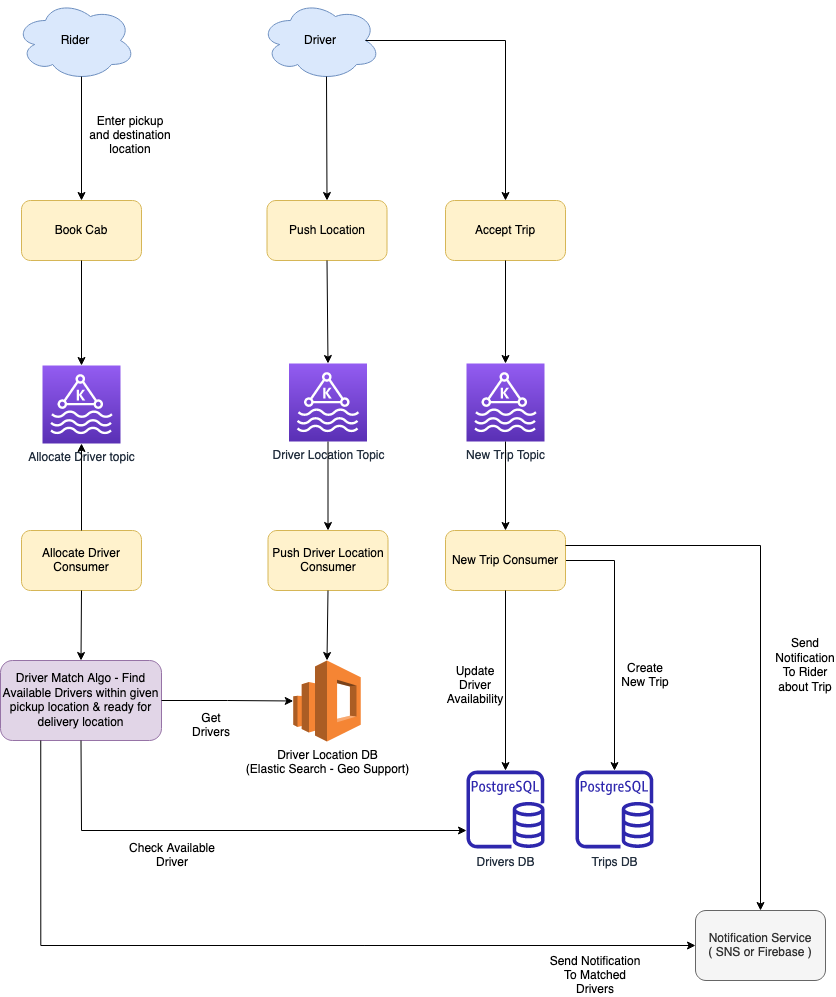

The diagram above was exported from draw.io. Its source (the exported page's mxGraphModel, read from the mxfile embedded in the PNG):
<mxGraphModel dx="946" dy="526" grid="1" gridSize="10" guides="1" tooltips="1" connect="1" arrows="1" fold="1" page="1" pageScale="1" pageWidth="850" pageHeight="1100" math="0" shadow="0">
  <root>
    <mxCell id="0" />
    <mxCell id="1" parent="0" />
    <mxCell id="frjB1W2SkOTdsVXl6TDt-1" value="Rider" style="ellipse;shape=cloud;whiteSpace=wrap;html=1;fillColor=#dae8fc;strokeColor=#6c8ebf;" parent="1" vertex="1">
      <mxGeometry x="180" y="80" width="120" height="80" as="geometry" />
    </mxCell>
    <mxCell id="frjB1W2SkOTdsVXl6TDt-2" value="Book Cab" style="rounded=1;whiteSpace=wrap;html=1;fillColor=#fff2cc;strokeColor=#d6b656;" parent="1" vertex="1">
      <mxGeometry x="186" y="280" width="120" height="60" as="geometry" />
    </mxCell>
    <mxCell id="frjB1W2SkOTdsVXl6TDt-3" value="" style="endArrow=classic;html=1;rounded=0;exitX=0.55;exitY=0.95;exitDx=0;exitDy=0;exitPerimeter=0;entryX=0.5;entryY=0;entryDx=0;entryDy=0;" parent="1" source="frjB1W2SkOTdsVXl6TDt-1" target="frjB1W2SkOTdsVXl6TDt-2" edge="1">
      <mxGeometry width="50" height="50" relative="1" as="geometry">
        <mxPoint x="400" y="300" as="sourcePoint" />
        <mxPoint x="450" y="250" as="targetPoint" />
      </mxGeometry>
    </mxCell>
    <mxCell id="frjB1W2SkOTdsVXl6TDt-4" value="Enter pickup and destination location" style="text;html=1;strokeColor=none;fillColor=none;align=center;verticalAlign=middle;whiteSpace=wrap;rounded=0;" parent="1" vertex="1">
      <mxGeometry x="250" y="190" width="90" height="50" as="geometry" />
    </mxCell>
    <mxCell id="frjB1W2SkOTdsVXl6TDt-5" value="Allocate Driver topic" style="sketch=0;points=[[0,0,0],[0.25,0,0],[0.5,0,0],[0.75,0,0],[1,0,0],[0,1,0],[0.25,1,0],[0.5,1,0],[0.75,1,0],[1,1,0],[0,0.25,0],[0,0.5,0],[0,0.75,0],[1,0.25,0],[1,0.5,0],[1,0.75,0]];outlineConnect=0;fontColor=#232F3E;gradientColor=#945DF2;gradientDirection=north;fillColor=#5A30B5;strokeColor=#ffffff;dashed=0;verticalLabelPosition=bottom;verticalAlign=top;align=center;html=1;fontSize=12;fontStyle=0;aspect=fixed;shape=mxgraph.aws4.resourceIcon;resIcon=mxgraph.aws4.managed_streaming_for_kafka;" parent="1" vertex="1">
      <mxGeometry x="207" y="445" width="78" height="78" as="geometry" />
    </mxCell>
    <mxCell id="frjB1W2SkOTdsVXl6TDt-6" value="" style="endArrow=classic;html=1;rounded=0;exitX=0.5;exitY=1;exitDx=0;exitDy=0;entryX=0.5;entryY=0;entryDx=0;entryDy=0;entryPerimeter=0;" parent="1" source="frjB1W2SkOTdsVXl6TDt-2" target="frjB1W2SkOTdsVXl6TDt-5" edge="1">
      <mxGeometry width="50" height="50" relative="1" as="geometry">
        <mxPoint x="400" y="390" as="sourcePoint" />
        <mxPoint x="450" y="340" as="targetPoint" />
      </mxGeometry>
    </mxCell>
    <mxCell id="frjB1W2SkOTdsVXl6TDt-7" value="Allocate Driver Consumer" style="rounded=1;whiteSpace=wrap;html=1;fillColor=#fff2cc;strokeColor=#d6b656;" parent="1" vertex="1">
      <mxGeometry x="186" y="610" width="120" height="60" as="geometry" />
    </mxCell>
    <mxCell id="frjB1W2SkOTdsVXl6TDt-8" value="Driver Location DB &lt;br&gt;(Elastic Search - Geo Support)" style="outlineConnect=0;dashed=0;verticalLabelPosition=bottom;verticalAlign=top;align=center;html=1;shape=mxgraph.aws3.elasticsearch_service;fillColor=#F58534;gradientColor=none;" parent="1" vertex="1">
      <mxGeometry x="457.75" y="740" width="67.5" height="81" as="geometry" />
    </mxCell>
    <mxCell id="frjB1W2SkOTdsVXl6TDt-10" value="" style="endArrow=classic;html=1;rounded=0;exitX=0.5;exitY=0;exitDx=0;exitDy=0;" parent="1" source="frjB1W2SkOTdsVXl6TDt-7" target="frjB1W2SkOTdsVXl6TDt-5" edge="1">
      <mxGeometry width="50" height="50" relative="1" as="geometry">
        <mxPoint x="400" y="680" as="sourcePoint" />
        <mxPoint x="450" y="630" as="targetPoint" />
      </mxGeometry>
    </mxCell>
    <mxCell id="frjB1W2SkOTdsVXl6TDt-11" value="Driver Match Algo - Find Available Drivers within given pickup location &amp;amp; ready for delivery location" style="rounded=1;whiteSpace=wrap;html=1;fillColor=#e1d5e7;strokeColor=#9673a6;" parent="1" vertex="1">
      <mxGeometry x="165" y="740" width="161" height="80" as="geometry" />
    </mxCell>
    <mxCell id="frjB1W2SkOTdsVXl6TDt-12" value="" style="endArrow=classic;html=1;rounded=0;exitX=0.5;exitY=1;exitDx=0;exitDy=0;entryX=0.5;entryY=0;entryDx=0;entryDy=0;" parent="1" source="frjB1W2SkOTdsVXl6TDt-7" target="frjB1W2SkOTdsVXl6TDt-11" edge="1">
      <mxGeometry width="50" height="50" relative="1" as="geometry">
        <mxPoint x="360" y="760" as="sourcePoint" />
        <mxPoint x="410" y="710" as="targetPoint" />
      </mxGeometry>
    </mxCell>
    <mxCell id="frjB1W2SkOTdsVXl6TDt-13" value="" style="endArrow=classic;html=1;rounded=0;exitX=1;exitY=0.5;exitDx=0;exitDy=0;edgeStyle=orthogonalEdgeStyle;entryX=0;entryY=0.5;entryDx=0;entryDy=0;entryPerimeter=0;" parent="1" source="frjB1W2SkOTdsVXl6TDt-11" target="frjB1W2SkOTdsVXl6TDt-8" edge="1">
      <mxGeometry width="50" height="50" relative="1" as="geometry">
        <mxPoint x="360" y="810" as="sourcePoint" />
        <mxPoint x="410" y="760" as="targetPoint" />
      </mxGeometry>
    </mxCell>
    <mxCell id="frjB1W2SkOTdsVXl6TDt-16" value="Driver" style="ellipse;shape=cloud;whiteSpace=wrap;html=1;fillColor=#dae8fc;strokeColor=#6c8ebf;" parent="1" vertex="1">
      <mxGeometry x="425" y="80" width="120" height="80" as="geometry" />
    </mxCell>
    <mxCell id="frjB1W2SkOTdsVXl6TDt-17" value="" style="endArrow=classic;html=1;rounded=0;exitX=0.55;exitY=0.95;exitDx=0;exitDy=0;exitPerimeter=0;entryX=0.5;entryY=0;entryDx=0;entryDy=0;" parent="1" source="frjB1W2SkOTdsVXl6TDt-16" target="frjB1W2SkOTdsVXl6TDt-18" edge="1">
      <mxGeometry width="50" height="50" relative="1" as="geometry">
        <mxPoint x="310" y="370" as="sourcePoint" />
        <mxPoint x="490" y="270" as="targetPoint" />
      </mxGeometry>
    </mxCell>
    <mxCell id="frjB1W2SkOTdsVXl6TDt-18" value="Push Location" style="rounded=1;whiteSpace=wrap;html=1;fillColor=#fff2cc;strokeColor=#d6b656;" parent="1" vertex="1">
      <mxGeometry x="431.5" y="280" width="120" height="60" as="geometry" />
    </mxCell>
    <mxCell id="frjB1W2SkOTdsVXl6TDt-19" value="Accept Trip" style="rounded=1;whiteSpace=wrap;html=1;fillColor=#fff2cc;strokeColor=#d6b656;" parent="1" vertex="1">
      <mxGeometry x="610" y="280" width="120" height="60" as="geometry" />
    </mxCell>
    <mxCell id="frjB1W2SkOTdsVXl6TDt-20" value="" style="endArrow=classic;html=1;rounded=0;exitX=0.875;exitY=0.5;exitDx=0;exitDy=0;exitPerimeter=0;entryX=0.5;entryY=0;entryDx=0;entryDy=0;edgeStyle=orthogonalEdgeStyle;" parent="1" source="frjB1W2SkOTdsVXl6TDt-16" target="frjB1W2SkOTdsVXl6TDt-19" edge="1">
      <mxGeometry width="50" height="50" relative="1" as="geometry">
        <mxPoint x="310" y="360" as="sourcePoint" />
        <mxPoint x="360" y="310" as="targetPoint" />
      </mxGeometry>
    </mxCell>
    <mxCell id="frjB1W2SkOTdsVXl6TDt-22" value="Driver Location Topic" style="sketch=0;points=[[0,0,0],[0.25,0,0],[0.5,0,0],[0.75,0,0],[1,0,0],[0,1,0],[0.25,1,0],[0.5,1,0],[0.75,1,0],[1,1,0],[0,0.25,0],[0,0.5,0],[0,0.75,0],[1,0.25,0],[1,0.5,0],[1,0.75,0]];outlineConnect=0;fontColor=#232F3E;gradientColor=#945DF2;gradientDirection=north;fillColor=#5A30B5;strokeColor=#ffffff;dashed=0;verticalLabelPosition=bottom;verticalAlign=top;align=center;html=1;fontSize=12;fontStyle=0;aspect=fixed;shape=mxgraph.aws4.resourceIcon;resIcon=mxgraph.aws4.managed_streaming_for_kafka;" parent="1" vertex="1">
      <mxGeometry x="453.5" y="443" width="78" height="78" as="geometry" />
    </mxCell>
    <mxCell id="frjB1W2SkOTdsVXl6TDt-23" value="" style="endArrow=classic;html=1;rounded=0;exitX=0.5;exitY=1;exitDx=0;exitDy=0;entryX=0.5;entryY=0;entryDx=0;entryDy=0;entryPerimeter=0;" parent="1" source="frjB1W2SkOTdsVXl6TDt-18" target="frjB1W2SkOTdsVXl6TDt-22" edge="1">
      <mxGeometry width="50" height="50" relative="1" as="geometry">
        <mxPoint x="310" y="550" as="sourcePoint" />
        <mxPoint x="360" y="500" as="targetPoint" />
      </mxGeometry>
    </mxCell>
    <mxCell id="frjB1W2SkOTdsVXl6TDt-25" value="Push Driver Location Consumer" style="rounded=1;whiteSpace=wrap;html=1;fillColor=#fff2cc;strokeColor=#d6b656;" parent="1" vertex="1">
      <mxGeometry x="432.5" y="610" width="120" height="60" as="geometry" />
    </mxCell>
    <mxCell id="frjB1W2SkOTdsVXl6TDt-26" value="" style="endArrow=classic;html=1;rounded=0;exitX=0.5;exitY=1;exitDx=0;exitDy=0;exitPerimeter=0;entryX=0.5;entryY=0;entryDx=0;entryDy=0;" parent="1" source="frjB1W2SkOTdsVXl6TDt-22" target="frjB1W2SkOTdsVXl6TDt-25" edge="1">
      <mxGeometry width="50" height="50" relative="1" as="geometry">
        <mxPoint x="310" y="600" as="sourcePoint" />
        <mxPoint x="360" y="550" as="targetPoint" />
      </mxGeometry>
    </mxCell>
    <mxCell id="frjB1W2SkOTdsVXl6TDt-27" value="" style="endArrow=classic;html=1;rounded=0;exitX=0.5;exitY=1;exitDx=0;exitDy=0;entryX=0.5;entryY=0;entryDx=0;entryDy=0;entryPerimeter=0;" parent="1" source="frjB1W2SkOTdsVXl6TDt-25" target="frjB1W2SkOTdsVXl6TDt-8" edge="1">
      <mxGeometry width="50" height="50" relative="1" as="geometry">
        <mxPoint x="310" y="600" as="sourcePoint" />
        <mxPoint x="360" y="550" as="targetPoint" />
      </mxGeometry>
    </mxCell>
    <mxCell id="frjB1W2SkOTdsVXl6TDt-28" value="Send Notification To Matched Drivers" style="text;html=1;strokeColor=none;fillColor=none;align=center;verticalAlign=middle;whiteSpace=wrap;rounded=0;" parent="1" vertex="1">
      <mxGeometry x="710" y="1040" width="100" height="30" as="geometry" />
    </mxCell>
    <mxCell id="frjB1W2SkOTdsVXl6TDt-29" value="New Trip Topic" style="sketch=0;points=[[0,0,0],[0.25,0,0],[0.5,0,0],[0.75,0,0],[1,0,0],[0,1,0],[0.25,1,0],[0.5,1,0],[0.75,1,0],[1,1,0],[0,0.25,0],[0,0.5,0],[0,0.75,0],[1,0.25,0],[1,0.5,0],[1,0.75,0]];outlineConnect=0;fontColor=#232F3E;gradientColor=#945DF2;gradientDirection=north;fillColor=#5A30B5;strokeColor=#ffffff;dashed=0;verticalLabelPosition=bottom;verticalAlign=top;align=center;html=1;fontSize=12;fontStyle=0;aspect=fixed;shape=mxgraph.aws4.resourceIcon;resIcon=mxgraph.aws4.managed_streaming_for_kafka;" parent="1" vertex="1">
      <mxGeometry x="631" y="443" width="78" height="78" as="geometry" />
    </mxCell>
    <mxCell id="frjB1W2SkOTdsVXl6TDt-32" value="" style="endArrow=classic;html=1;rounded=0;exitX=0.5;exitY=1;exitDx=0;exitDy=0;" parent="1" source="frjB1W2SkOTdsVXl6TDt-19" target="frjB1W2SkOTdsVXl6TDt-29" edge="1">
      <mxGeometry width="50" height="50" relative="1" as="geometry">
        <mxPoint x="320" y="490" as="sourcePoint" />
        <mxPoint x="370" y="440" as="targetPoint" />
      </mxGeometry>
    </mxCell>
    <mxCell id="frjB1W2SkOTdsVXl6TDt-33" value="Trips DB" style="sketch=0;outlineConnect=0;fontColor=#232F3E;gradientColor=none;fillColor=#2E27AD;strokeColor=none;dashed=0;verticalLabelPosition=bottom;verticalAlign=top;align=center;html=1;fontSize=12;fontStyle=0;aspect=fixed;pointerEvents=1;shape=mxgraph.aws4.rds_postgresql_instance;" parent="1" vertex="1">
      <mxGeometry x="740" y="850" width="78" height="78" as="geometry" />
    </mxCell>
    <mxCell id="frjB1W2SkOTdsVXl6TDt-34" value="" style="endArrow=classic;html=1;rounded=0;exitX=1;exitY=0.5;exitDx=0;exitDy=0;edgeStyle=orthogonalEdgeStyle;" parent="1" source="frjB1W2SkOTdsVXl6TDt-35" target="frjB1W2SkOTdsVXl6TDt-33" edge="1">
      <mxGeometry width="50" height="50" relative="1" as="geometry">
        <mxPoint x="680" y="770" as="sourcePoint" />
        <mxPoint x="370" y="740" as="targetPoint" />
      </mxGeometry>
    </mxCell>
    <mxCell id="frjB1W2SkOTdsVXl6TDt-35" value="New Trip Consumer" style="rounded=1;whiteSpace=wrap;html=1;fillColor=#fff2cc;strokeColor=#d6b656;" parent="1" vertex="1">
      <mxGeometry x="610" y="610" width="120" height="60" as="geometry" />
    </mxCell>
    <mxCell id="frjB1W2SkOTdsVXl6TDt-36" value="" style="endArrow=classic;html=1;rounded=0;exitX=0.5;exitY=1;exitDx=0;exitDy=0;exitPerimeter=0;" parent="1" source="frjB1W2SkOTdsVXl6TDt-29" target="frjB1W2SkOTdsVXl6TDt-35" edge="1">
      <mxGeometry width="50" height="50" relative="1" as="geometry">
        <mxPoint x="320" y="660" as="sourcePoint" />
        <mxPoint x="370" y="610" as="targetPoint" />
      </mxGeometry>
    </mxCell>
    <mxCell id="frjB1W2SkOTdsVXl6TDt-39" value="Get Drivers" style="text;html=1;strokeColor=none;fillColor=none;align=center;verticalAlign=middle;whiteSpace=wrap;rounded=0;" parent="1" vertex="1">
      <mxGeometry x="346" y="790" width="60" height="30" as="geometry" />
    </mxCell>
    <mxCell id="frjB1W2SkOTdsVXl6TDt-40" value="Drivers DB" style="sketch=0;outlineConnect=0;fontColor=#232F3E;gradientColor=none;fillColor=#2E27AD;strokeColor=none;dashed=0;verticalLabelPosition=bottom;verticalAlign=top;align=center;html=1;fontSize=12;fontStyle=0;aspect=fixed;pointerEvents=1;shape=mxgraph.aws4.rds_postgresql_instance;" parent="1" vertex="1">
      <mxGeometry x="631" y="850" width="78" height="78" as="geometry" />
    </mxCell>
    <mxCell id="frjB1W2SkOTdsVXl6TDt-44" value="" style="endArrow=classic;html=1;rounded=0;exitX=0.5;exitY=1;exitDx=0;exitDy=0;" parent="1" source="frjB1W2SkOTdsVXl6TDt-35" target="frjB1W2SkOTdsVXl6TDt-40" edge="1">
      <mxGeometry width="50" height="50" relative="1" as="geometry">
        <mxPoint x="320" y="870" as="sourcePoint" />
        <mxPoint x="370" y="820" as="targetPoint" />
      </mxGeometry>
    </mxCell>
    <mxCell id="frjB1W2SkOTdsVXl6TDt-45" value="Update Driver Availability" style="text;html=1;strokeColor=none;fillColor=none;align=center;verticalAlign=middle;whiteSpace=wrap;rounded=0;" parent="1" vertex="1">
      <mxGeometry x="610" y="750" width="60" height="30" as="geometry" />
    </mxCell>
    <mxCell id="frjB1W2SkOTdsVXl6TDt-46" value="" style="endArrow=classic;html=1;rounded=0;exitX=0.5;exitY=1;exitDx=0;exitDy=0;edgeStyle=elbowEdgeStyle;" parent="1" source="frjB1W2SkOTdsVXl6TDt-11" target="frjB1W2SkOTdsVXl6TDt-40" edge="1">
      <mxGeometry width="50" height="50" relative="1" as="geometry">
        <mxPoint x="320" y="830" as="sourcePoint" />
        <mxPoint x="370" y="780" as="targetPoint" />
        <Array as="points">
          <mxPoint x="246" y="910" />
        </Array>
      </mxGeometry>
    </mxCell>
    <mxCell id="frjB1W2SkOTdsVXl6TDt-47" value="Check Available Driver" style="text;html=1;strokeColor=none;fillColor=none;align=center;verticalAlign=middle;whiteSpace=wrap;rounded=0;" parent="1" vertex="1">
      <mxGeometry x="290" y="920" width="94" height="30" as="geometry" />
    </mxCell>
    <mxCell id="frjB1W2SkOTdsVXl6TDt-54" value="" style="endArrow=classic;html=1;rounded=0;exitX=1;exitY=0.25;exitDx=0;exitDy=0;edgeStyle=orthogonalEdgeStyle;" parent="1" source="frjB1W2SkOTdsVXl6TDt-35" target="frjB1W2SkOTdsVXl6TDt-58" edge="1">
      <mxGeometry width="50" height="50" relative="1" as="geometry">
        <mxPoint x="880" y="670" as="sourcePoint" />
        <mxPoint x="930" y="620" as="targetPoint" />
      </mxGeometry>
    </mxCell>
    <mxCell id="frjB1W2SkOTdsVXl6TDt-55" value="Send Notification To Rider about Trip" style="text;html=1;strokeColor=none;fillColor=none;align=center;verticalAlign=middle;whiteSpace=wrap;rounded=0;" parent="1" vertex="1">
      <mxGeometry x="940" y="730" width="60" height="30" as="geometry" />
    </mxCell>
    <mxCell id="frjB1W2SkOTdsVXl6TDt-56" value="Create New Trip" style="text;html=1;strokeColor=none;fillColor=none;align=center;verticalAlign=middle;whiteSpace=wrap;rounded=0;" parent="1" vertex="1">
      <mxGeometry x="780" y="740" width="60" height="30" as="geometry" />
    </mxCell>
    <mxCell id="frjB1W2SkOTdsVXl6TDt-58" value="&lt;div&gt;Notification Service &lt;br&gt;&lt;/div&gt;&lt;div&gt;( SNS or Firebase )&lt;/div&gt;" style="rounded=1;whiteSpace=wrap;html=1;fillColor=#f5f5f5;strokeColor=#666666;fontColor=#333333;" parent="1" vertex="1">
      <mxGeometry x="860" y="990" width="130" height="70" as="geometry" />
    </mxCell>
    <mxCell id="frjB1W2SkOTdsVXl6TDt-59" value="" style="endArrow=classic;html=1;rounded=0;exitX=0.25;exitY=1;exitDx=0;exitDy=0;entryX=0;entryY=0.5;entryDx=0;entryDy=0;edgeStyle=orthogonalEdgeStyle;" parent="1" source="frjB1W2SkOTdsVXl6TDt-11" target="frjB1W2SkOTdsVXl6TDt-58" edge="1">
      <mxGeometry width="50" height="50" relative="1" as="geometry">
        <mxPoint x="550" y="870" as="sourcePoint" />
        <mxPoint x="600" y="820" as="targetPoint" />
      </mxGeometry>
    </mxCell>
  </root>
</mxGraphModel>